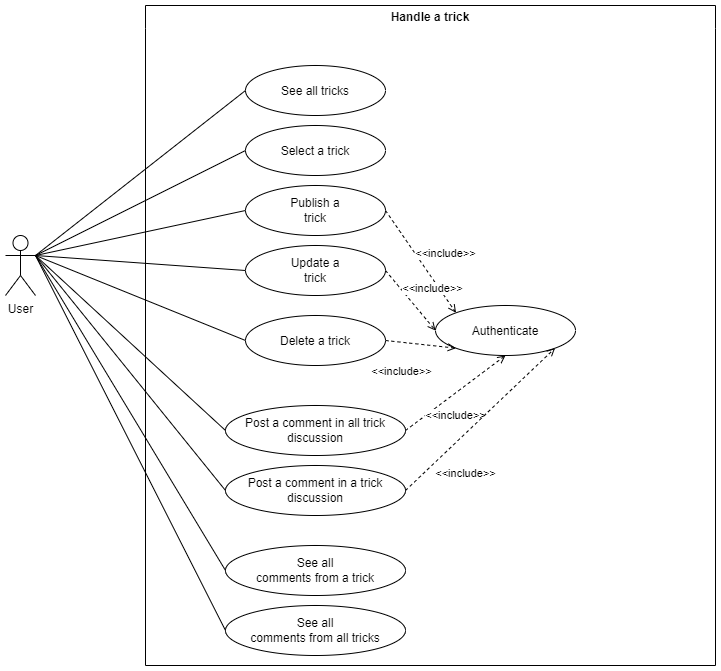

The diagram above was exported from draw.io. Its source (the exported page's mxGraphModel, read from the mxfile embedded in the PNG):
<mxGraphModel dx="1420" dy="768" grid="1" gridSize="10" guides="1" tooltips="1" connect="1" arrows="1" fold="1" page="1" pageScale="1" pageWidth="1169" pageHeight="827" math="0" shadow="0">
  <root>
    <mxCell id="0" />
    <mxCell id="1" parent="0" />
    <mxCell id="edEVTqCkqGC7anzaMgyg-1" value="Handle a trick" style="swimlane;whiteSpace=wrap;html=1;swimlaneLine=0;" parent="1" vertex="1">
      <mxGeometry x="220" y="60" width="570" height="660" as="geometry">
        <mxRectangle x="240" y="100" width="140" height="30" as="alternateBounds" />
      </mxGeometry>
    </mxCell>
    <mxCell id="edEVTqCkqGC7anzaMgyg-2" value="&lt;p style=&quot;line-height: 100%;&quot;&gt;See all tricks&lt;/p&gt;" style="ellipse;whiteSpace=wrap;html=1;" parent="edEVTqCkqGC7anzaMgyg-1" vertex="1">
      <mxGeometry x="100" y="60" width="140" height="50" as="geometry" />
    </mxCell>
    <mxCell id="edEVTqCkqGC7anzaMgyg-3" value="&lt;p style=&quot;line-height: 100%;&quot;&gt;Select a trick&lt;/p&gt;" style="ellipse;whiteSpace=wrap;html=1;" parent="edEVTqCkqGC7anzaMgyg-1" vertex="1">
      <mxGeometry x="100" y="120" width="140" height="50" as="geometry" />
    </mxCell>
    <mxCell id="edEVTqCkqGC7anzaMgyg-4" value="&lt;span style=&quot;background-color: initial;&quot;&gt;Publish a&lt;/span&gt;&lt;br&gt;trick" style="ellipse;whiteSpace=wrap;html=1;" parent="edEVTqCkqGC7anzaMgyg-1" vertex="1">
      <mxGeometry x="100" y="180" width="140" height="50" as="geometry" />
    </mxCell>
    <mxCell id="edEVTqCkqGC7anzaMgyg-6" value="&lt;p style=&quot;line-height: 100%;&quot;&gt;Authenticate&lt;/p&gt;" style="ellipse;whiteSpace=wrap;html=1;" parent="edEVTqCkqGC7anzaMgyg-1" vertex="1">
      <mxGeometry x="290" y="300" width="140" height="50" as="geometry" />
    </mxCell>
    <mxCell id="edEVTqCkqGC7anzaMgyg-7" value="&lt;p style=&quot;line-height: 100%;&quot;&gt;Delete a trick&lt;/p&gt;" style="ellipse;whiteSpace=wrap;html=1;" parent="edEVTqCkqGC7anzaMgyg-1" vertex="1">
      <mxGeometry x="100" y="310" width="140" height="50" as="geometry" />
    </mxCell>
    <mxCell id="edEVTqCkqGC7anzaMgyg-8" value="&amp;lt;&amp;lt;include&amp;gt;&amp;gt;" style="endArrow=open;html=1;rounded=0;exitX=1;exitY=0.5;exitDx=0;exitDy=0;endFill=0;dashed=1;entryX=0;entryY=0;entryDx=0;entryDy=0;" parent="edEVTqCkqGC7anzaMgyg-1" source="edEVTqCkqGC7anzaMgyg-4" target="edEVTqCkqGC7anzaMgyg-6" edge="1">
      <mxGeometry x="0.1183" y="25" width="50" height="50" relative="1" as="geometry">
        <mxPoint x="150" y="110" as="sourcePoint" />
        <mxPoint x="150" y="165" as="targetPoint" />
        <Array as="points" />
        <mxPoint as="offset" />
      </mxGeometry>
    </mxCell>
    <mxCell id="edEVTqCkqGC7anzaMgyg-10" value="&amp;lt;&amp;lt;include&amp;gt;&amp;gt;" style="endArrow=open;html=1;rounded=0;exitX=1;exitY=0.5;exitDx=0;exitDy=0;endFill=0;dashed=1;entryX=0;entryY=1;entryDx=0;entryDy=0;" parent="edEVTqCkqGC7anzaMgyg-1" source="edEVTqCkqGC7anzaMgyg-7" target="edEVTqCkqGC7anzaMgyg-6" edge="1">
      <mxGeometry x="-0.4575" y="-28" width="50" height="50" relative="1" as="geometry">
        <mxPoint x="250" y="375" as="sourcePoint" />
        <mxPoint x="300" y="335" as="targetPoint" />
        <Array as="points" />
        <mxPoint y="1" as="offset" />
      </mxGeometry>
    </mxCell>
    <mxCell id="gG7Li4QpxRlgecKcGGLo-1" value="&lt;span style=&quot;background-color: initial;&quot;&gt;Update a&lt;/span&gt;&lt;br&gt;trick" style="ellipse;whiteSpace=wrap;html=1;" parent="edEVTqCkqGC7anzaMgyg-1" vertex="1">
      <mxGeometry x="100" y="240" width="140" height="50" as="geometry" />
    </mxCell>
    <mxCell id="gG7Li4QpxRlgecKcGGLo-3" value="&amp;lt;&amp;lt;include&amp;gt;&amp;gt;" style="endArrow=open;html=1;rounded=0;exitX=1;exitY=0.5;exitDx=0;exitDy=0;endFill=0;dashed=1;entryX=0;entryY=0.5;entryDx=0;entryDy=0;" parent="edEVTqCkqGC7anzaMgyg-1" source="gG7Li4QpxRlgecKcGGLo-1" target="edEVTqCkqGC7anzaMgyg-6" edge="1">
      <mxGeometry x="0.1183" y="25" width="50" height="50" relative="1" as="geometry">
        <mxPoint x="250" y="285" as="sourcePoint" />
        <mxPoint x="321" y="317" as="targetPoint" />
        <Array as="points" />
        <mxPoint as="offset" />
      </mxGeometry>
    </mxCell>
    <mxCell id="7ZSa70OLMbGD4yjerFPB-2" value="&lt;span style=&quot;background-color: initial;&quot;&gt;Post a comment in all trick discussion&lt;br&gt;&lt;/span&gt;" style="ellipse;whiteSpace=wrap;html=1;" parent="edEVTqCkqGC7anzaMgyg-1" vertex="1">
      <mxGeometry x="80" y="400" width="180" height="50" as="geometry" />
    </mxCell>
    <mxCell id="7ZSa70OLMbGD4yjerFPB-3" value="&lt;span style=&quot;background-color: initial;&quot;&gt;Post a comment in a trick discussion&lt;br&gt;&lt;/span&gt;" style="ellipse;whiteSpace=wrap;html=1;" parent="edEVTqCkqGC7anzaMgyg-1" vertex="1">
      <mxGeometry x="80" y="460" width="180" height="50" as="geometry" />
    </mxCell>
    <mxCell id="7ZSa70OLMbGD4yjerFPB-4" value="&lt;span style=&quot;background-color: initial;&quot;&gt;See all&lt;/span&gt;&lt;br&gt;&lt;blockquote style=&quot;margin: 0 0 0 40px; border: none; padding: 0px;&quot;&gt;&lt;/blockquote&gt;&lt;span style=&quot;background-color: initial;&quot;&gt;comments&amp;nbsp;&lt;/span&gt;&lt;span style=&quot;background-color: initial;&quot;&gt;from a trick&lt;/span&gt;&lt;span style=&quot;background-color: initial;&quot;&gt;&lt;br&gt;&lt;/span&gt;" style="ellipse;whiteSpace=wrap;html=1;" parent="edEVTqCkqGC7anzaMgyg-1" vertex="1">
      <mxGeometry x="80" y="540" width="180" height="50" as="geometry" />
    </mxCell>
    <mxCell id="7ZSa70OLMbGD4yjerFPB-5" value="&lt;span style=&quot;background-color: initial;&quot;&gt;See all&lt;/span&gt;&lt;br&gt;&lt;blockquote style=&quot;margin: 0 0 0 40px; border: none; padding: 0px;&quot;&gt;&lt;/blockquote&gt;&lt;span style=&quot;background-color: initial;&quot;&gt;comments&amp;nbsp;&lt;/span&gt;&lt;span style=&quot;background-color: initial;&quot;&gt;from all tricks&lt;/span&gt;&lt;span style=&quot;background-color: initial;&quot;&gt;&lt;br&gt;&lt;/span&gt;" style="ellipse;whiteSpace=wrap;html=1;" parent="edEVTqCkqGC7anzaMgyg-1" vertex="1">
      <mxGeometry x="80" y="600" width="180" height="50" as="geometry" />
    </mxCell>
    <mxCell id="Rh5FE6JEdiESRDVBzKni-1" value="&amp;lt;&amp;lt;include&amp;gt;&amp;gt;" style="endArrow=open;html=1;rounded=0;exitX=1;exitY=0.5;exitDx=0;exitDy=0;endFill=0;dashed=1;entryX=0.5;entryY=1;entryDx=0;entryDy=0;" parent="edEVTqCkqGC7anzaMgyg-1" source="7ZSa70OLMbGD4yjerFPB-2" target="edEVTqCkqGC7anzaMgyg-6" edge="1">
      <mxGeometry x="-0.216" y="-18" width="50" height="50" relative="1" as="geometry">
        <mxPoint x="250" y="345" as="sourcePoint" />
        <mxPoint x="321" y="353" as="targetPoint" />
        <Array as="points" />
        <mxPoint as="offset" />
      </mxGeometry>
    </mxCell>
    <mxCell id="Rh5FE6JEdiESRDVBzKni-2" value="&amp;lt;&amp;lt;include&amp;gt;&amp;gt;" style="endArrow=open;html=1;rounded=0;exitX=1;exitY=0.5;exitDx=0;exitDy=0;endFill=0;dashed=1;entryX=1;entryY=1;entryDx=0;entryDy=0;" parent="edEVTqCkqGC7anzaMgyg-1" source="7ZSa70OLMbGD4yjerFPB-3" target="edEVTqCkqGC7anzaMgyg-6" edge="1">
      <mxGeometry x="-0.4575" y="-28" width="50" height="50" relative="1" as="geometry">
        <mxPoint x="270" y="435" as="sourcePoint" />
        <mxPoint x="370" y="360" as="targetPoint" />
        <Array as="points" />
        <mxPoint y="1" as="offset" />
      </mxGeometry>
    </mxCell>
    <mxCell id="edEVTqCkqGC7anzaMgyg-12" value="" style="endArrow=none;html=1;rounded=0;entryX=0;entryY=0.5;entryDx=0;entryDy=0;exitX=1;exitY=0.3333333333333333;exitDx=0;exitDy=0;exitPerimeter=0;" parent="1" source="edEVTqCkqGC7anzaMgyg-13" target="edEVTqCkqGC7anzaMgyg-2" edge="1">
      <mxGeometry width="50" height="50" relative="1" as="geometry">
        <mxPoint x="140" y="380" as="sourcePoint" />
        <mxPoint x="440" y="100" as="targetPoint" />
      </mxGeometry>
    </mxCell>
    <mxCell id="edEVTqCkqGC7anzaMgyg-13" value="User" style="shape=umlActor;verticalLabelPosition=bottom;verticalAlign=top;html=1;outlineConnect=0;" parent="1" vertex="1">
      <mxGeometry x="80" y="290" width="30" height="60" as="geometry" />
    </mxCell>
    <mxCell id="edEVTqCkqGC7anzaMgyg-14" value="" style="endArrow=none;html=1;rounded=0;exitX=1;exitY=0.3333333333333333;exitDx=0;exitDy=0;exitPerimeter=0;entryX=0;entryY=0.5;entryDx=0;entryDy=0;" parent="1" source="edEVTqCkqGC7anzaMgyg-13" target="edEVTqCkqGC7anzaMgyg-4" edge="1">
      <mxGeometry width="50" height="50" relative="1" as="geometry">
        <mxPoint x="150" y="170" as="sourcePoint" />
        <mxPoint x="310" y="155" as="targetPoint" />
      </mxGeometry>
    </mxCell>
    <mxCell id="edEVTqCkqGC7anzaMgyg-15" value="" style="endArrow=none;html=1;rounded=0;exitX=1;exitY=0.3333333333333333;exitDx=0;exitDy=0;exitPerimeter=0;entryX=0;entryY=0.5;entryDx=0;entryDy=0;" parent="1" source="edEVTqCkqGC7anzaMgyg-13" target="edEVTqCkqGC7anzaMgyg-3" edge="1">
      <mxGeometry width="50" height="50" relative="1" as="geometry">
        <mxPoint x="140" y="170" as="sourcePoint" />
        <mxPoint x="310" y="155" as="targetPoint" />
      </mxGeometry>
    </mxCell>
    <mxCell id="edEVTqCkqGC7anzaMgyg-16" value="" style="endArrow=none;html=1;rounded=0;exitX=1;exitY=0.3333333333333333;exitDx=0;exitDy=0;exitPerimeter=0;entryX=0;entryY=0.5;entryDx=0;entryDy=0;" parent="1" source="edEVTqCkqGC7anzaMgyg-13" target="gG7Li4QpxRlgecKcGGLo-1" edge="1">
      <mxGeometry width="50" height="50" relative="1" as="geometry">
        <mxPoint x="150" y="390" as="sourcePoint" />
        <mxPoint x="320" y="425" as="targetPoint" />
      </mxGeometry>
    </mxCell>
    <mxCell id="edEVTqCkqGC7anzaMgyg-17" value="" style="endArrow=none;html=1;rounded=0;exitX=1;exitY=0.3333333333333333;exitDx=0;exitDy=0;exitPerimeter=0;entryX=0;entryY=0.5;entryDx=0;entryDy=0;" parent="1" source="edEVTqCkqGC7anzaMgyg-13" target="edEVTqCkqGC7anzaMgyg-7" edge="1">
      <mxGeometry width="50" height="50" relative="1" as="geometry">
        <mxPoint x="150" y="390" as="sourcePoint" />
        <mxPoint x="330" y="435" as="targetPoint" />
      </mxGeometry>
    </mxCell>
    <mxCell id="Rh5FE6JEdiESRDVBzKni-3" value="" style="endArrow=none;html=1;rounded=0;exitX=1;exitY=0.3333333333333333;exitDx=0;exitDy=0;exitPerimeter=0;entryX=0;entryY=0.5;entryDx=0;entryDy=0;" parent="1" source="edEVTqCkqGC7anzaMgyg-13" target="7ZSa70OLMbGD4yjerFPB-2" edge="1">
      <mxGeometry width="50" height="50" relative="1" as="geometry">
        <mxPoint x="120" y="320" as="sourcePoint" />
        <mxPoint x="330" y="405" as="targetPoint" />
      </mxGeometry>
    </mxCell>
    <mxCell id="Rh5FE6JEdiESRDVBzKni-4" value="" style="endArrow=none;html=1;rounded=0;exitX=1;exitY=0.3333333333333333;exitDx=0;exitDy=0;exitPerimeter=0;entryX=0;entryY=0.5;entryDx=0;entryDy=0;" parent="1" source="edEVTqCkqGC7anzaMgyg-13" target="7ZSa70OLMbGD4yjerFPB-3" edge="1">
      <mxGeometry width="50" height="50" relative="1" as="geometry">
        <mxPoint x="120" y="320" as="sourcePoint" />
        <mxPoint x="310" y="495" as="targetPoint" />
      </mxGeometry>
    </mxCell>
    <mxCell id="Rh5FE6JEdiESRDVBzKni-5" value="" style="endArrow=none;html=1;rounded=0;exitX=1;exitY=0.3333333333333333;exitDx=0;exitDy=0;exitPerimeter=0;entryX=0;entryY=0.5;entryDx=0;entryDy=0;" parent="1" source="edEVTqCkqGC7anzaMgyg-13" target="7ZSa70OLMbGD4yjerFPB-4" edge="1">
      <mxGeometry width="50" height="50" relative="1" as="geometry">
        <mxPoint x="120" y="320" as="sourcePoint" />
        <mxPoint x="310" y="555" as="targetPoint" />
      </mxGeometry>
    </mxCell>
    <mxCell id="Rh5FE6JEdiESRDVBzKni-6" value="" style="endArrow=none;html=1;rounded=0;exitX=1;exitY=0.3333333333333333;exitDx=0;exitDy=0;exitPerimeter=0;entryX=0;entryY=0.5;entryDx=0;entryDy=0;" parent="1" source="edEVTqCkqGC7anzaMgyg-13" target="7ZSa70OLMbGD4yjerFPB-5" edge="1">
      <mxGeometry width="50" height="50" relative="1" as="geometry">
        <mxPoint x="120" y="320" as="sourcePoint" />
        <mxPoint x="310" y="635" as="targetPoint" />
      </mxGeometry>
    </mxCell>
  </root>
</mxGraphModel>